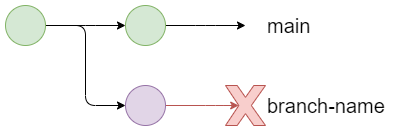

The diagram above was exported from draw.io. Its source (the exported page's mxGraphModel, read from the mxfile embedded in the PNG):
<mxGraphModel dx="1022" dy="875" grid="1" gridSize="10" guides="1" tooltips="1" connect="1" arrows="1" fold="1" page="0" pageScale="1" pageWidth="1169" pageHeight="827" math="0" shadow="0">
  <root>
    <mxCell id="UwA93bN1DfsAFKzDzkH--0" />
    <mxCell id="UwA93bN1DfsAFKzDzkH--1" parent="UwA93bN1DfsAFKzDzkH--0" />
    <mxCell id="UwA93bN1DfsAFKzDzkH--2" style="edgeStyle=elbowEdgeStyle;orthogonalLoop=1;jettySize=auto;html=1;exitX=1;exitY=0.5;exitDx=0;exitDy=0;startArrow=none;startFill=0;endArrow=classic;endFill=1;" edge="1" parent="UwA93bN1DfsAFKzDzkH--1" source="UwA93bN1DfsAFKzDzkH--4" target="UwA93bN1DfsAFKzDzkH--8">
      <mxGeometry relative="1" as="geometry" />
    </mxCell>
    <mxCell id="UwA93bN1DfsAFKzDzkH--3" style="edgeStyle=elbowEdgeStyle;orthogonalLoop=1;jettySize=auto;html=1;entryX=0;entryY=0.5;entryDx=0;entryDy=0;startArrow=none;startFill=0;endArrow=classic;endFill=1;" edge="1" parent="UwA93bN1DfsAFKzDzkH--1" source="UwA93bN1DfsAFKzDzkH--4" target="UwA93bN1DfsAFKzDzkH--6">
      <mxGeometry relative="1" as="geometry">
        <mxPoint x="560" y="190" as="sourcePoint" />
        <Array as="points">
          <mxPoint x="560" y="180" />
        </Array>
      </mxGeometry>
    </mxCell>
    <mxCell id="UwA93bN1DfsAFKzDzkH--4" value="" style="ellipse;whiteSpace=wrap;html=1;aspect=fixed;fillColor=#d5e8d4;strokeColor=#82b366;" vertex="1" parent="UwA93bN1DfsAFKzDzkH--1">
      <mxGeometry x="480" y="120" width="40" height="40" as="geometry" />
    </mxCell>
    <mxCell id="UwA93bN1DfsAFKzDzkH--5" style="edgeStyle=elbowEdgeStyle;orthogonalLoop=1;jettySize=auto;html=1;exitX=1;exitY=0.5;exitDx=0;exitDy=0;entryX=0.33;entryY=0.5;entryDx=0;entryDy=0;startArrow=none;startFill=0;endArrow=classic;endFill=1;entryPerimeter=0;fillColor=#f8cecc;strokeColor=#b85450;" edge="1" parent="UwA93bN1DfsAFKzDzkH--1" source="UwA93bN1DfsAFKzDzkH--6" target="UwA93bN1DfsAFKzDzkH--10">
      <mxGeometry relative="1" as="geometry">
        <Array as="points">
          <mxPoint x="690" y="220" />
          <mxPoint x="800" y="250" />
        </Array>
        <mxPoint x="720" y="140" as="targetPoint" />
      </mxGeometry>
    </mxCell>
    <mxCell id="UwA93bN1DfsAFKzDzkH--6" value="" style="ellipse;whiteSpace=wrap;html=1;aspect=fixed;fillColor=#e1d5e7;strokeColor=#9673a6;" vertex="1" parent="UwA93bN1DfsAFKzDzkH--1">
      <mxGeometry x="600" y="200" width="40" height="40" as="geometry" />
    </mxCell>
    <mxCell id="UwA93bN1DfsAFKzDzkH--7" style="edgeStyle=elbowEdgeStyle;orthogonalLoop=1;jettySize=auto;html=1;exitX=1;exitY=0.5;exitDx=0;exitDy=0;startArrow=none;startFill=0;endArrow=classic;endFill=1;" edge="1" parent="UwA93bN1DfsAFKzDzkH--1" source="UwA93bN1DfsAFKzDzkH--8">
      <mxGeometry relative="1" as="geometry">
        <mxPoint x="720" y="140" as="targetPoint" />
      </mxGeometry>
    </mxCell>
    <mxCell id="UwA93bN1DfsAFKzDzkH--8" value="" style="ellipse;whiteSpace=wrap;html=1;aspect=fixed;fillColor=#d5e8d4;strokeColor=#82b366;" vertex="1" parent="UwA93bN1DfsAFKzDzkH--1">
      <mxGeometry x="600" y="120" width="40" height="40" as="geometry" />
    </mxCell>
    <mxCell id="UwA93bN1DfsAFKzDzkH--10" value="" style="verticalLabelPosition=bottom;verticalAlign=top;html=1;shape=mxgraph.basic.x;fillColor=#f8cecc;strokeColor=#b85450;" vertex="1" parent="UwA93bN1DfsAFKzDzkH--1">
      <mxGeometry x="700" y="200" width="40" height="40" as="geometry" />
    </mxCell>
    <mxCell id="8FF0CfwQzrQUHqcxmzvo-0" value="main" style="text;html=1;align=left;verticalAlign=middle;resizable=0;points=[];autosize=1;strokeColor=none;fillColor=none;fontFamily=Helvetica;fontSize=20;" vertex="1" parent="UwA93bN1DfsAFKzDzkH--1">
      <mxGeometry x="740" y="120" width="70" height="40" as="geometry" />
    </mxCell>
    <mxCell id="8FF0CfwQzrQUHqcxmzvo-1" value="branch-name" style="text;html=1;align=left;verticalAlign=middle;resizable=0;points=[];autosize=1;strokeColor=none;fillColor=none;fontFamily=Helvetica;fontSize=20;" vertex="1" parent="UwA93bN1DfsAFKzDzkH--1">
      <mxGeometry x="740" y="200" width="140" height="40" as="geometry" />
    </mxCell>
  </root>
</mxGraphModel>